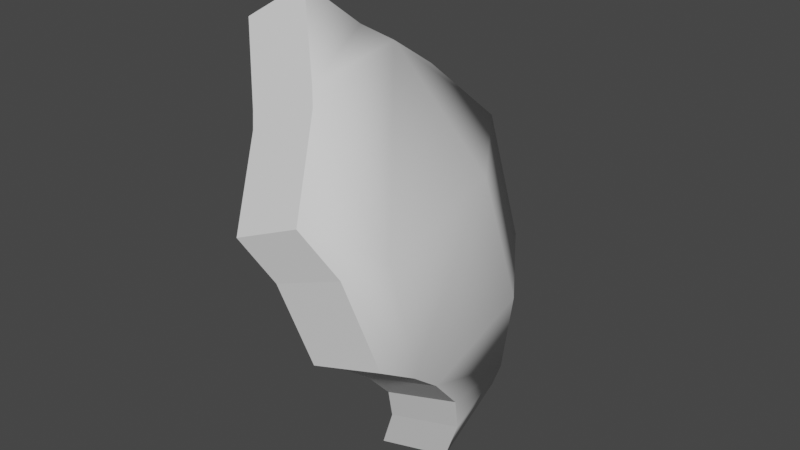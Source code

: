# Source: ClayShard.blend  (saved by Blender 3.3.6; exported with 4.5.12 LTS)
import bpy
from mathutils import Matrix  # noqa: F401  (used for matrix-valued properties, if any)

bpy.ops.wm.read_factory_settings(use_empty=True)
scene = bpy.context.scene
scene.name = 'Scene'

# ---- collections
col_collection = bpy.data.collections.new('Collection'); scene.collection.children.link(col_collection)

# ---- world
world_world = bpy.data.worlds.new('World'); scene.world = world_world
world_world.use_nodes = True; world_world.node_tree.nodes.clear()
_N = world_world.node_tree.nodes; _L = world_world.node_tree.links
n0 = _N.new('ShaderNodeOutputWorld'); n0.name = 'World Output'; n0.location = (300, 300)
n1 = _N.new('ShaderNodeBackground'); n1.name = 'Background'; n1.location = (10, 300)
n1.inputs[0].default_value = (0.05088, 0.05088, 0.05088, 1.0)
_L.new(n1.outputs[0], n0.inputs[0])
n0.is_active_output = True
world_world.color = (0.05088, 0.05088, 0.05088)
world_world.use_sun_shadow = False
world_world.sun_shadow_jitter_overblur = 0.0

# ---- meshes
me_cylinder_004 = bpy.data.meshes.new('Cylinder.004')
me_cylinder_004.from_pydata([(0.1686, 0.2558, -0.2303), (-0.1635, 0.1182, 0.5056), (0.08112, 0.2195, 0.1377), (0.1873, -0.3145, 0.1377), (0.1427, 0.245, -0.4707), (0.2649, -0.2286, -0.2303), (0.1589, -0.4573, 0.1377), (-0.0502, -0.3145, 0.4678), (0.1485, 0.1947, -0.5067), (0.1942, -0.03541, -0.5067), (-0.05553, 0.5912, -0.2303), (-0.08445, -0.279, 0.5056), (0.2644, -0.3145, -0.1617), (-0.1823, 0.6137, 0.1377), (-0.1917, 0.316, 0.3832), (0.06454, -0.4989, 0.2574), (0.217, -0.07948, -0.3865), (-0.063, 0.5847, -0.3157), (0.1231, 0.005022, -0.6675), (-0.272, -0.1033, 0.6883), (-0.1952, 0.02033, 0.5668), (0.2333, -0.4062, -0.1117), (-0.02855, 0.1874, -0.2752), (-0.3371, 0.0596, 0.4086), (-0.1098, 0.1537, 0.06667), (-0.01112, -0.3425, 0.06667), (-0.05263, 0.1774, -0.4987), (0.06098, -0.2627, -0.2752), (-0.03751, -0.4752, 0.06667), (-0.2318, -0.3425, 0.3735), (-0.04724, 0.1307, -0.5321), (-0.004705, -0.08315, -0.5321), (-0.2368, 0.4991, -0.2752), (-0.2637, -0.3095, 0.4086), (0.06046, -0.3425, -0.2115), (-0.3545, 0.52, 0.06667), (-0.3634, 0.2434, 0.2948), (-0.1252, -0.5138, 0.1779), (0.01648, -0.1241, -0.4204), (-0.2437, 0.4931, -0.3546), (-0.07085, -0.04558, -0.6815), (-0.438, -0.1463, 0.5783), (-0.3665, -0.03136, 0.4654), (0.03156, -0.4277, -0.1651)], [], [(2, 1, 11, 7, 3), (3, 7, 15, 6), (1, 20, 19, 11), (0, 2, 3, 12, 5), (10, 13, 2, 0), (13, 14, 1, 2), (8, 4, 0, 5, 16, 9), (4, 17, 10, 0), (9, 18, 8), (6, 21, 12, 3), (24, 25, 29, 33, 23), (25, 28, 37, 29), (23, 33, 41, 42), (22, 27, 34, 25, 24), (32, 22, 24, 35), (35, 24, 23, 36), (30, 31, 38, 27, 22, 26), (26, 22, 32, 39), (31, 30, 40), (28, 25, 34, 43), (16, 38, 31, 9), (12, 34, 27, 5), (20, 42, 41, 19), (8, 30, 26, 4), (13, 35, 36, 14), (6, 28, 43, 21), (4, 26, 39, 17), (14, 36, 23, 1), (21, 43, 34, 12), (17, 39, 32, 10), (7, 29, 37, 15), (9, 31, 40, 18), (15, 37, 28, 6), (18, 40, 30, 8), (11, 33, 29, 7), (19, 41, 33, 11), (5, 27, 38, 16), (10, 32, 35, 13), (1, 23, 42, 20)])
me_cylinder_004.polygons.foreach_set('use_smooth', [1, 1, 1, 1, 1, 1, 1, 1, 1, 1, 1, 1, 1, 1, 1, 1, 1, 1, 1, 1, 0, 0, 0, 0, 0, 0, 0, 0, 0, 0, 0, 0, 0, 0, 0, 0, 0, 0, 0])
_uv = me_cylinder_004.uv_layers.new(name='UVMap')
_uv.uv.foreach_set('vector', [0.06723, 0.7252, 0.107, 0.7725, 0.07727, 0.804, 0.06973, 0.8027, 0.02719, 0.7675, 0.275, 0.2382, 0.257, 0.2871, 0.2448, 0.2543, 0.2567, 0.237, 0.107, 0.7725, 0.1084, 0.7868, 0.1165, 0.8094, 0.07727, 0.804, 0.04275, 0.6818, 0.06723, 0.7252, 0.02719, 0.7675, 0.005065, 0.7345, 0.006436, 0.7201, 0.08661, 0.6541, 0.1188, 0.6927, 0.06723, 0.7252, 0.04275, 0.6818, 0.1188, 0.6927, 0.1153, 0.7433, 0.1093, 0.7711, 0.06723, 0.7252, 0.3299, 0.1584, 0.3352, 0.164, 0.3383, 0.1961, 0.2907, 0.1883, 0.304, 0.17, 0.3072, 0.1547, 0.03486, 0.6555, 0.08346, 0.645, 0.08661, 0.6541, 0.04275, 0.6818, 0.3072, 0.1547, 0.3064, 0.1349, 0.3299, 0.1584, 0.2567, 0.237, 0.2681, 0.2026, 0.2809, 0.1965, 0.275, 0.2382, 0.06723, 0.7252, 0.02719, 0.7675, 0.06973, 0.8027, 0.07727, 0.804, 0.107, 0.7725, 0.275, 0.2382, 0.2567, 0.237, 0.2448, 0.2543, 0.257, 0.2871, 0.1087, 0.7744, 0.07727, 0.804, 0.1165, 0.8094, 0.1084, 0.7868, 0.04275, 0.6818, 0.006436, 0.7201, 0.005065, 0.7345, 0.02719, 0.7675, 0.06723, 0.7252, 0.08661, 0.6541, 0.04275, 0.6818, 0.06723, 0.7252, 0.1188, 0.6927, 0.1188, 0.6927, 0.06723, 0.7252, 0.107, 0.7725, 0.1153, 0.7433, 0.3299, 0.1584, 0.3072, 0.1547, 0.304, 0.17, 0.2907, 0.1883, 0.3383, 0.1961, 0.3352, 0.164, 0.03486, 0.6555, 0.04275, 0.6818, 0.08661, 0.6541, 0.08346, 0.645, 0.3072, 0.1547, 0.3299, 0.1584, 0.3064, 0.1349, 0.2567, 0.237, 0.275, 0.2382, 0.2809, 0.1965, 0.2681, 0.2026, 0.304, 0.17, 0.304, 0.17, 0.3072, 0.1547, 0.3072, 0.1547, 0.005065, 0.7345, 0.005065, 0.7345, 0.006436, 0.7201, 0.006436, 0.7201, 0.1084, 0.7868, 0.1084, 0.7868, 0.1165, 0.8094, 0.1165, 0.8094, 0.3299, 0.1584, 0.3299, 0.1584, 0.3352, 0.164, 0.3352, 0.164, 0.1188, 0.6927, 0.1188, 0.6927, 0.1153, 0.7433, 0.1153, 0.7433, 0.2567, 0.237, 0.2567, 0.237, 0.2681, 0.2026, 0.2681, 0.2026, 0.03486, 0.6555, 0.03486, 0.6555, 0.08346, 0.645, 0.08346, 0.645, 0.1153, 0.7433, 0.1153, 0.7433, 0.1093, 0.7711, 0.1093, 0.7711, 0.2681, 0.2026, 0.2681, 0.2026, 0.2809, 0.1965, 0.2809, 0.1965, 0.08346, 0.645, 0.08346, 0.645, 0.08661, 0.6541, 0.08661, 0.6541, 0.257, 0.2871, 0.257, 0.2871, 0.2448, 0.2543, 0.2448, 0.2543, 0.3072, 0.1547, 0.3072, 0.1547, 0.3064, 0.1349, 0.3064, 0.1349, 0.2448, 0.2543, 0.2448, 0.2543, 0.2567, 0.237, 0.2567, 0.237, 0.3064, 0.1349, 0.3064, 0.1349, 0.3299, 0.1584, 0.3299, 0.1584, 0.07727, 0.804, 0.07727, 0.804, 0.06973, 0.8027, 0.06973, 0.8027, 0.1165, 0.8094, 0.1165, 0.8094, 0.07727, 0.804, 0.07727, 0.804, 0.2907, 0.1883, 0.2907, 0.1883, 0.304, 0.17, 0.304, 0.17, 0.08661, 0.6541, 0.08661, 0.6541, 0.1188, 0.6927, 0.1188, 0.6927, 0.1087, 0.7744, 0.1087, 0.7744, 0.1084, 0.7868, 0.1084, 0.7868])
me_cylinder_004.update()

# ---- objects
ob_vase01 = bpy.data.objects.new('Vase01', me_cylinder_004)

# ---- transforms, parenting, visibility, modifiers, constraints
ob_vase01.location = (0.0, 0.0, 0.0)
ob_vase01.scale = (0.2072, 0.2072, 0.2072)

# ---- collection membership
col_collection.objects.link(ob_vase01)

# ---- scene / render settings (as saved in the file)
scene.frame_start = 1; scene.frame_end = 250; scene.frame_set(1)
scene.render.engine = 'BLENDER_EEVEE_NEXT'
scene.cycles.sampling_pattern = 'TABULATED_SOBOL'
scene.cycles.use_light_tree = False
scene.view_settings.view_transform = 'Filmic'
bpy.context.view_layer.update()

# ---- added for rendering (the .blend has no active camera and no usable light): camera, sun
cam_auto = bpy.data.cameras.new('AutoCamera')
cam_auto.lens = 50.0
cam_auto.sensor_width = 36.0
cam_auto.clip_end = 1000.0
ob_auto_camera = bpy.data.objects.new('AutoCamera', cam_auto)
scene.collection.objects.link(ob_auto_camera)
ob_auto_camera.location = (0.347974, -0.428731, 0.293423)
ob_auto_camera.rotation_euler = (1.09748, -7.21219e-08, 0.694738)
scene.camera = ob_auto_camera
light_auto_sun = bpy.data.lights.new('AutoSun', 'SUN')
light_auto_sun.energy = 3.0
light_auto_sun.angle = 0.0523599
ob_auto_sun = bpy.data.objects.new('AutoSun', light_auto_sun)
scene.collection.objects.link(ob_auto_sun)
ob_auto_sun.rotation_euler = (0.872665, 0.174533, 0.523599)
bpy.context.view_layer.update()
